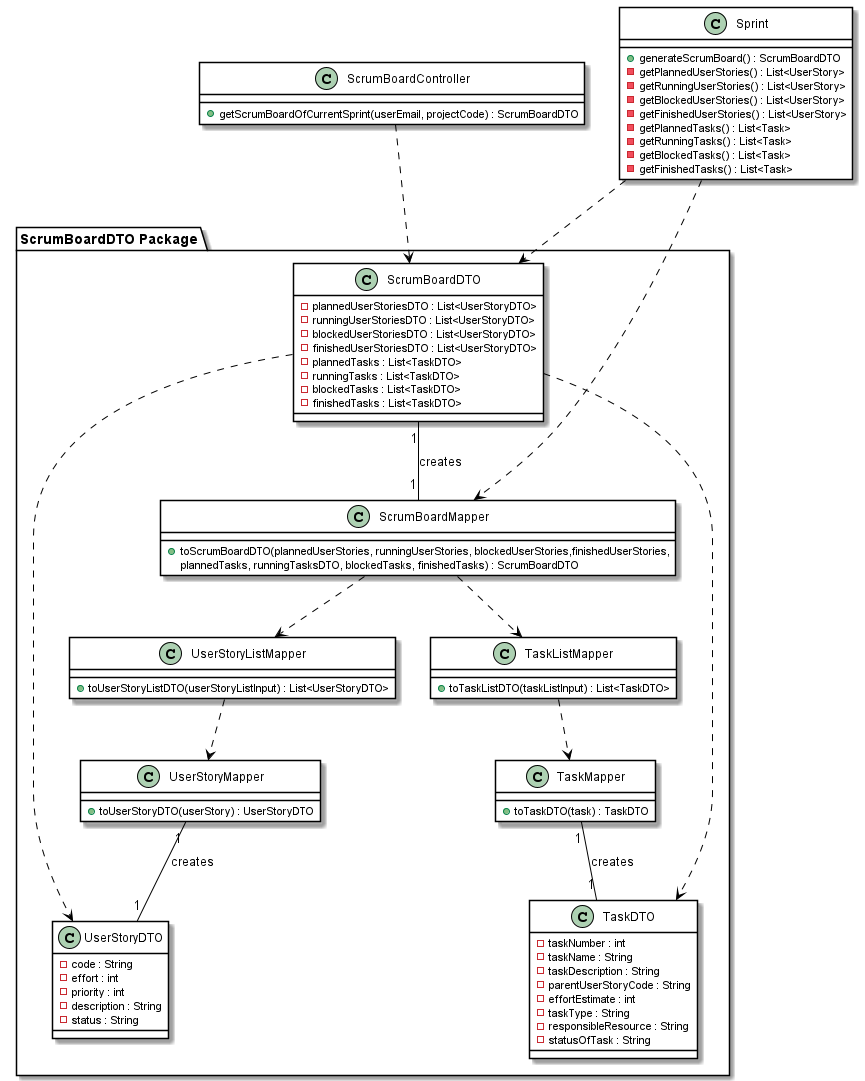

The diagram above was rendered by PlantUML. Its source (embedded in the PNG):
@startuml
skinparam class {
BackgroundColor #white
ArrowColor #black
BorderColor #black
}
package "ScrumBoardDTO Package" {
	class UserStoryDTO {
		-code : String
		-effort : int
		-priority : int
		-description : String
		-status : String
	}

	class UserStoryMapper {
		+toUserStoryDTO(userStory) : UserStoryDTO
	}

	class UserStoryListMapper {
		+toUserStoryListDTO(userStoryListInput) : List<UserStoryDTO>
	}

	class ScrumBoardMapper {
		+toScrumBoardDTO(plannedUserStories, runningUserStories, blockedUserStories,finishedUserStories,
		 plannedTasks, runningTasksDTO, blockedTasks, finishedTasks) : ScrumBoardDTO
	}

	class TaskListMapper {
		+toTaskListDTO(taskListInput) : List<TaskDTO>
	}

	class TaskMapper {
		+toTaskDTO(task) : TaskDTO
	}

	class TaskDTO {
		-taskNumber : int
		-taskName : String
		-taskDescription : String
		-parentUserStoryCode : String
		-effortEstimate : int
		-taskType : String
		-responsibleResource : String
		-statusOfTask : String
	}

	class ScrumBoardDTO {
		-plannedUserStoriesDTO : List<UserStoryDTO>
		-runningUserStoriesDTO : List<UserStoryDTO>
		-blockedUserStoriesDTO : List<UserStoryDTO>
		-finishedUserStoriesDTO : List<UserStoryDTO>
		-plannedTasks : List<TaskDTO>
		-runningTasks : List<TaskDTO>
		-blockedTasks : List<TaskDTO>
		-finishedTasks : List<TaskDTO>
	}

}

class ScrumBoardController {
	+getScrumBoardOfCurrentSprint(userEmail, projectCode) : ScrumBoardDTO
}

class Sprint {
	+generateScrumBoard() : ScrumBoardDTO
	-getPlannedUserStories() : List<UserStory>
	-getRunningUserStories() : List<UserStory>
	-getBlockedUserStories() : List<UserStory>
	-getFinishedUserStories() : List<UserStory>
	-getPlannedTasks() : List<Task>
	-getRunningTasks() : List<Task>
	-getBlockedTasks() : List<Task>
	-getFinishedTasks() : List<Task>
}


Sprint ..> ScrumBoardDTO
ScrumBoardController ..> ScrumBoardDTO
Sprint ..> ScrumBoardMapper
ScrumBoardDTO ..> UserStoryDTO
ScrumBoardDTO ..> TaskDTO
TaskMapper "1" -- "1" TaskDTO : creates
UserStoryMapper "1" -- "1" UserStoryDTO : creates
TaskListMapper ..> TaskMapper
UserStoryListMapper ..> UserStoryMapper
ScrumBoardMapper ..> UserStoryListMapper
ScrumBoardMapper ..> TaskListMapper
ScrumBoardMapper "1" -up- "1" ScrumBoardDTO : creates
@enduml